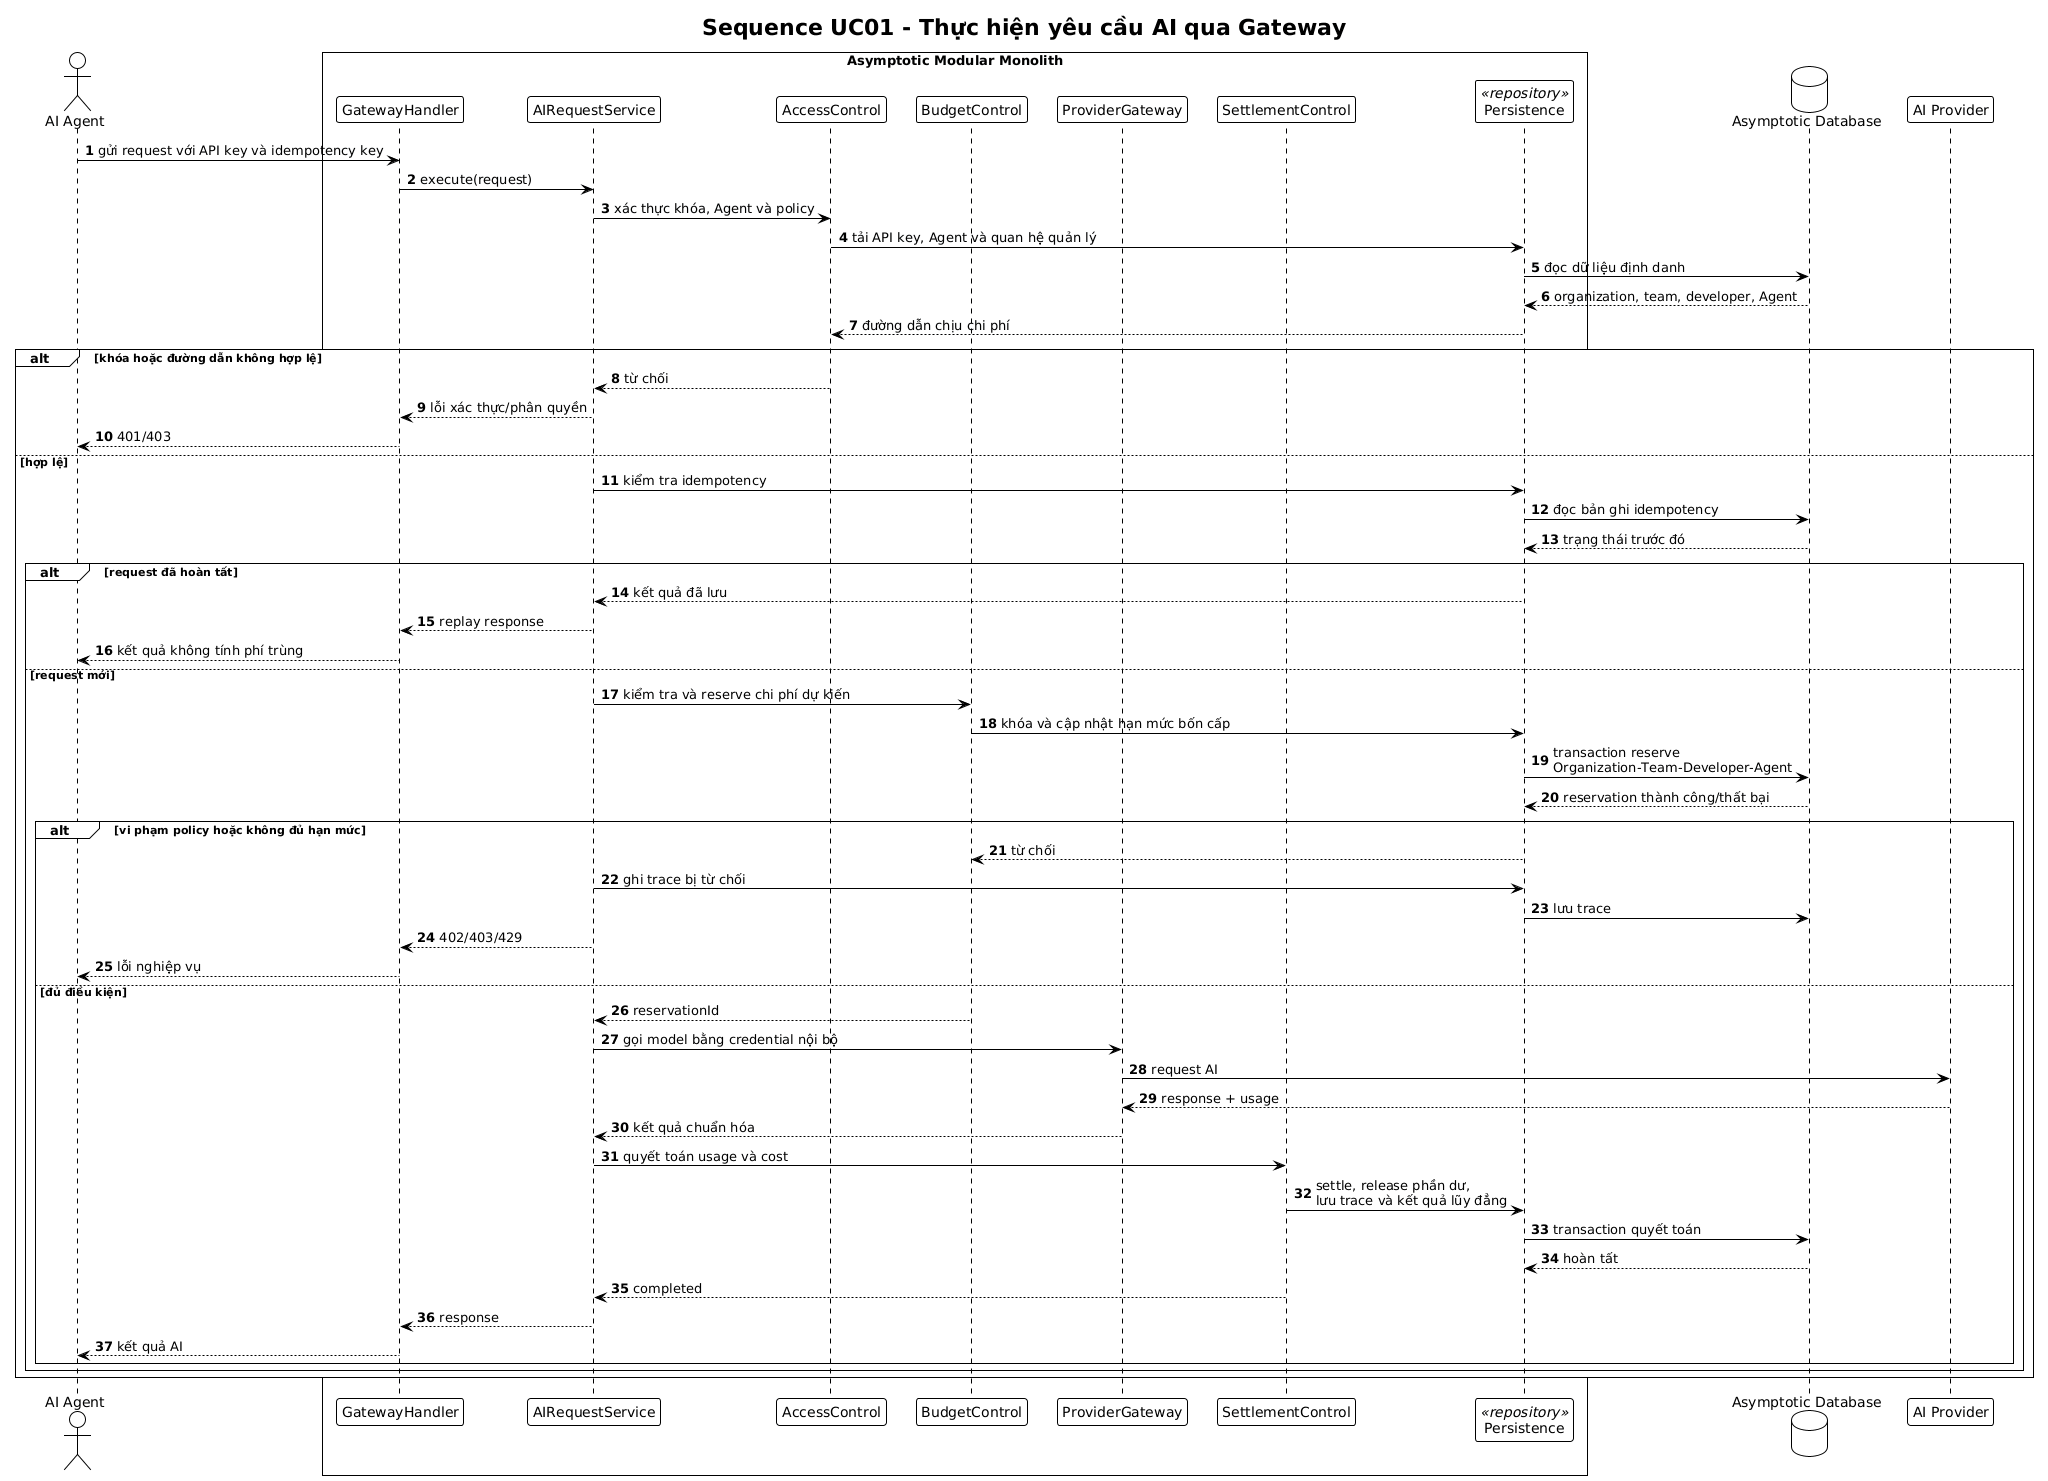

The diagram above was rendered by PlantUML. Its source (embedded in the PNG):
@startuml
!theme plain
title Sequence UC01 - Thực hiện yêu cầu AI qua Gateway

autonumber
skinparam shadowing false
skinparam defaultFontName "Arial"

actor "AI Agent" as Agent
box "Asymptotic Modular Monolith" #F8FAFC
participant "GatewayHandler" as Handler
participant "AIRequestService" as Request
participant "AccessControl" as Access
participant "BudgetControl" as Budget
participant "ProviderGateway" as ProviderGateway
participant "SettlementControl" as Settlement
participant "Persistence" as Persistence <<repository>>
end box
database "Asymptotic Database" as DB
participant "AI Provider" as Provider

Agent -> Handler: gửi request với API key và idempotency key
Handler -> Request: execute(request)
Request -> Access: xác thực khóa, Agent và policy
Access -> Persistence: tải API key, Agent và quan hệ quản lý
Persistence -> DB: đọc dữ liệu định danh
DB --> Persistence: organization, team, developer, Agent
Persistence --> Access: đường dẫn chịu chi phí

alt khóa hoặc đường dẫn không hợp lệ
  Access --> Request: từ chối
  Request --> Handler: lỗi xác thực/phân quyền
  Handler --> Agent: 401/403
else hợp lệ
  Request -> Persistence: kiểm tra idempotency
  Persistence -> DB: đọc bản ghi idempotency
  DB --> Persistence: trạng thái trước đó

  alt request đã hoàn tất
    Persistence --> Request: kết quả đã lưu
    Request --> Handler: replay response
    Handler --> Agent: kết quả không tính phí trùng
  else request mới
    Request -> Budget: kiểm tra và reserve chi phí dự kiến
    Budget -> Persistence: khóa và cập nhật hạn mức bốn cấp
    Persistence -> DB: transaction reserve\nOrganization-Team-Developer-Agent
    DB --> Persistence: reservation thành công/thất bại

    alt vi phạm policy hoặc không đủ hạn mức
      Persistence --> Budget: từ chối
      Request -> Persistence: ghi trace bị từ chối
      Persistence -> DB: lưu trace
      Request --> Handler: 402/403/429
      Handler --> Agent: lỗi nghiệp vụ
    else đủ điều kiện
      Budget --> Request: reservationId
      Request -> ProviderGateway: gọi model bằng credential nội bộ
      ProviderGateway -> Provider: request AI
      Provider --> ProviderGateway: response + usage
      ProviderGateway --> Request: kết quả chuẩn hóa
      Request -> Settlement: quyết toán usage và cost
      Settlement -> Persistence: settle, release phần dư,\nlưu trace và kết quả lũy đẳng
      Persistence -> DB: transaction quyết toán
      DB --> Persistence: hoàn tất
      Settlement --> Request: completed
      Request --> Handler: response
      Handler --> Agent: kết quả AI
    end
  end
end
@enduml